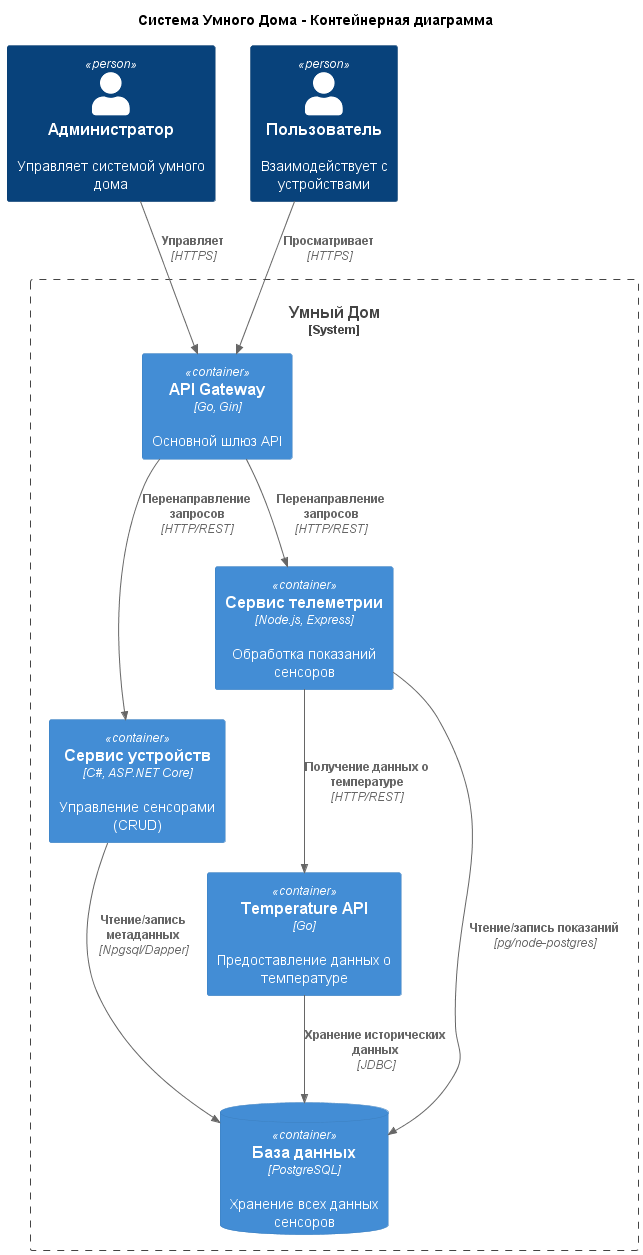

The diagram above was rendered by PlantUML. Its source (embedded in the PNG):
@startuml ContainersDiagram
!include <C4/C4_Container>

title Система Умного Дома - Контейнерная диаграмма

Person(admin, "Администратор", "Управляет системой умного дома")
Person(user, "Пользователь", "Взаимодействует с устройствами")

System_Boundary(smarthome, "Умный Дом") {
    Container(app, "API Gateway", "Go, Gin", "Основной шлюз API")
    Container(devices, "Сервис устройств", "C#, ASP.NET Core", "Управление сенсорами (CRUD)")
    Container(telemetry, "Сервис телеметрии", "Node.js, Express", "Обработка показаний сенсоров")
    Container(temperature_api, "Temperature API", "Go", "Предоставление данных о температуре")
    ContainerDb(postgres, "База данных", "PostgreSQL", "Хранение всех данных сенсоров")
}

Rel(admin, app, "Управляет", "HTTPS")
Rel(user, app, "Просматривает", "HTTPS")
Rel(app, devices, "Перенаправление запросов", "HTTP/REST")
Rel(app, telemetry, "Перенаправление запросов", "HTTP/REST")
Rel(devices, postgres, "Чтение/запись метаданных", "Npgsql/Dapper")
Rel(telemetry, postgres, "Чтение/запись показаний", "pg/node-postgres")
Rel(telemetry, temperature_api, "Получение данных о температуре", "HTTP/REST")
Rel(temperature_api, postgres, "Хранение исторических данных", "JDBC")

@enduml